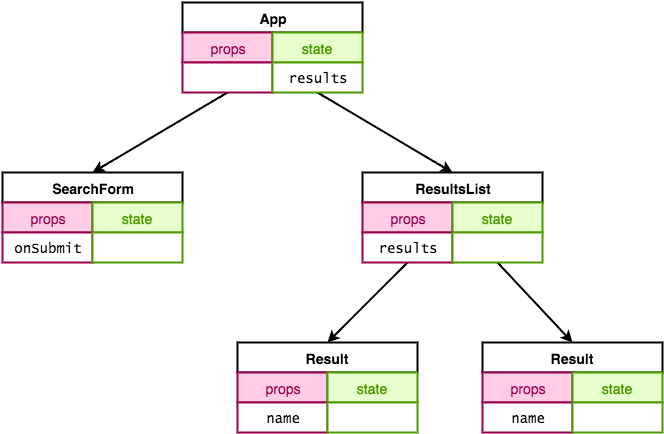

The diagram above was exported from draw.io. Its source (the exported page's mxGraphModel, read from the mxfile embedded in the PNG):
<mxGraphModel dx="1434" dy="810" grid="1" gridSize="10" guides="1" tooltips="1" connect="1" arrows="1" fold="1" page="1" pageScale="1" pageWidth="826" pageHeight="1169" background="#ffffff" math="0">
  <root>
    <mxCell id="0" />
    <mxCell id="1" parent="0" />
    <mxCell id="2a8bac646f7014e8-1" value="&lt;b style=&quot;line-height: 1.2&quot;&gt;App&lt;/b&gt;" style="whiteSpace=wrap;html=1;strokeColor=#000000;strokeWidth=2;fillColor=#FFFFFF;fontSize=14;align=center;" vertex="1" parent="1">
      <mxGeometry x="270" y="80" width="180" height="30" as="geometry" />
    </mxCell>
    <mxCell id="2a8bac646f7014e8-12" value="props" style="whiteSpace=wrap;html=1;strokeColor=#99004D;strokeWidth=2;fillColor=#FFCCE6;fontSize=14;align=center;fontColor=#99004D;" vertex="1" parent="1">
      <mxGeometry x="270" y="110" width="90" height="30" as="geometry" />
    </mxCell>
    <mxCell id="2a8bac646f7014e8-13" value="&lt;font color=&quot;#4d9900&quot;&gt;state&lt;/font&gt;" style="whiteSpace=wrap;html=1;strokeColor=#4D9900;strokeWidth=2;fillColor=#E6FFCC;fontSize=14;align=center;" vertex="1" parent="1">
      <mxGeometry x="360" y="110" width="90" height="30" as="geometry" />
    </mxCell>
    <mxCell id="2a8bac646f7014e8-26" style="edgeStyle=none;rounded=0;html=1;exitX=0.5;exitY=1;entryX=0.5;entryY=0;jettySize=auto;orthogonalLoop=1;strokeWidth=2;fontFamily=Lucida Console;fontSize=14;fontColor=#99004D;" edge="1" parent="1" source="2a8bac646f7014e8-14" target="2a8bac646f7014e8-16">
      <mxGeometry relative="1" as="geometry" />
    </mxCell>
    <mxCell id="2a8bac646f7014e8-14" value="" style="whiteSpace=wrap;html=1;strokeColor=#99004D;strokeWidth=2;fillColor=#FFFFFF;fontSize=14;align=center;fontFamily=Lucida Console;" vertex="1" parent="1">
      <mxGeometry x="270" y="140" width="90" height="30" as="geometry" />
    </mxCell>
    <mxCell id="2a8bac646f7014e8-44" style="edgeStyle=none;rounded=0;html=1;exitX=0.5;exitY=1;entryX=0.5;entryY=0;jettySize=auto;orthogonalLoop=1;strokeWidth=2;fontFamily=Lucida Console;fontSize=14;fontColor=#99004D;" edge="1" parent="1" source="2a8bac646f7014e8-15" target="2a8bac646f7014e8-27">
      <mxGeometry relative="1" as="geometry" />
    </mxCell>
    <mxCell id="2a8bac646f7014e8-15" value="results" style="whiteSpace=wrap;html=1;strokeColor=#4D9900;strokeWidth=2;fillColor=#FFFFFF;fontSize=14;align=center;fontFamily=Lucida Console;" vertex="1" parent="1">
      <mxGeometry x="360" y="140" width="90" height="30" as="geometry" />
    </mxCell>
    <mxCell id="2a8bac646f7014e8-16" value="&lt;b style=&quot;line-height: 1.2&quot;&gt;SearchForm&lt;/b&gt;" style="whiteSpace=wrap;html=1;strokeColor=#000000;strokeWidth=2;fillColor=#FFFFFF;fontSize=14;align=center;" vertex="1" parent="1">
      <mxGeometry x="90" y="250" width="180" height="30" as="geometry" />
    </mxCell>
    <mxCell id="2a8bac646f7014e8-17" value="props" style="whiteSpace=wrap;html=1;strokeColor=#99004D;strokeWidth=2;fillColor=#FFCCE6;fontSize=14;align=center;fontColor=#99004D;" vertex="1" parent="1">
      <mxGeometry x="90" y="280" width="90" height="30" as="geometry" />
    </mxCell>
    <mxCell id="2a8bac646f7014e8-18" value="&lt;font color=&quot;#4d9900&quot;&gt;state&lt;/font&gt;" style="whiteSpace=wrap;html=1;strokeColor=#4D9900;strokeWidth=2;fillColor=#E6FFCC;fontSize=14;align=center;" vertex="1" parent="1">
      <mxGeometry x="180" y="280" width="90" height="30" as="geometry" />
    </mxCell>
    <mxCell id="2a8bac646f7014e8-19" value="onSubmit" style="whiteSpace=wrap;html=1;strokeColor=#99004D;strokeWidth=2;fillColor=#FFFFFF;fontSize=14;align=center;fontFamily=Lucida Console;" vertex="1" parent="1">
      <mxGeometry x="90" y="310" width="90" height="30" as="geometry" />
    </mxCell>
    <mxCell id="2a8bac646f7014e8-20" value="" style="whiteSpace=wrap;html=1;strokeColor=#4D9900;strokeWidth=2;fillColor=#FFFFFF;fontSize=14;align=center;fontFamily=Lucida Console;" vertex="1" parent="1">
      <mxGeometry x="180" y="310" width="90" height="30" as="geometry" />
    </mxCell>
    <mxCell id="2a8bac646f7014e8-27" value="&lt;b style=&quot;line-height: 1.2&quot;&gt;ResultsList&lt;/b&gt;" style="whiteSpace=wrap;html=1;strokeColor=#000000;strokeWidth=2;fillColor=#FFFFFF;fontSize=14;align=center;" vertex="1" parent="1">
      <mxGeometry x="450" y="250" width="180" height="30" as="geometry" />
    </mxCell>
    <mxCell id="2a8bac646f7014e8-28" value="props" style="whiteSpace=wrap;html=1;strokeColor=#99004D;strokeWidth=2;fillColor=#FFCCE6;fontSize=14;align=center;fontColor=#99004D;" vertex="1" parent="1">
      <mxGeometry x="450" y="280" width="90" height="30" as="geometry" />
    </mxCell>
    <mxCell id="2a8bac646f7014e8-29" value="&lt;font color=&quot;#4d9900&quot;&gt;state&lt;/font&gt;" style="whiteSpace=wrap;html=1;strokeColor=#4D9900;strokeWidth=2;fillColor=#E6FFCC;fontSize=14;align=center;" vertex="1" parent="1">
      <mxGeometry x="540" y="280" width="90" height="30" as="geometry" />
    </mxCell>
    <mxCell id="2a8bac646f7014e8-42" style="edgeStyle=none;rounded=0;html=1;exitX=0.5;exitY=1;entryX=0.5;entryY=0;jettySize=auto;orthogonalLoop=1;strokeWidth=2;fontFamily=Lucida Console;fontSize=14;fontColor=#99004D;" edge="1" parent="1" source="2a8bac646f7014e8-30" target="2a8bac646f7014e8-32">
      <mxGeometry relative="1" as="geometry" />
    </mxCell>
    <mxCell id="2a8bac646f7014e8-30" value="results" style="whiteSpace=wrap;html=1;strokeColor=#99004D;strokeWidth=2;fillColor=#FFFFFF;fontSize=14;align=center;fontFamily=Lucida Console;" vertex="1" parent="1">
      <mxGeometry x="450" y="310" width="90" height="30" as="geometry" />
    </mxCell>
    <mxCell id="2a8bac646f7014e8-43" style="edgeStyle=none;rounded=0;html=1;exitX=0.5;exitY=1;entryX=0.5;entryY=0;jettySize=auto;orthogonalLoop=1;strokeWidth=2;fontFamily=Lucida Console;fontSize=14;fontColor=#99004D;" edge="1" parent="1" source="2a8bac646f7014e8-31" target="2a8bac646f7014e8-37">
      <mxGeometry relative="1" as="geometry" />
    </mxCell>
    <mxCell id="2a8bac646f7014e8-31" value="" style="whiteSpace=wrap;html=1;strokeColor=#4D9900;strokeWidth=2;fillColor=#FFFFFF;fontSize=14;align=center;fontFamily=Lucida Console;" vertex="1" parent="1">
      <mxGeometry x="540" y="310" width="90" height="30" as="geometry" />
    </mxCell>
    <mxCell id="2a8bac646f7014e8-32" value="&lt;b style=&quot;line-height: 1.2&quot;&gt;Result&lt;/b&gt;" style="whiteSpace=wrap;html=1;strokeColor=#000000;strokeWidth=2;fillColor=#FFFFFF;fontSize=14;align=center;" vertex="1" parent="1">
      <mxGeometry x="325" y="420" width="180" height="30" as="geometry" />
    </mxCell>
    <mxCell id="2a8bac646f7014e8-33" value="props" style="whiteSpace=wrap;html=1;strokeColor=#99004D;strokeWidth=2;fillColor=#FFCCE6;fontSize=14;align=center;fontColor=#99004D;" vertex="1" parent="1">
      <mxGeometry x="325" y="450" width="90" height="30" as="geometry" />
    </mxCell>
    <mxCell id="2a8bac646f7014e8-34" value="&lt;font color=&quot;#4d9900&quot;&gt;state&lt;/font&gt;" style="whiteSpace=wrap;html=1;strokeColor=#4D9900;strokeWidth=2;fillColor=#E6FFCC;fontSize=14;align=center;" vertex="1" parent="1">
      <mxGeometry x="415" y="450" width="90" height="30" as="geometry" />
    </mxCell>
    <mxCell id="2a8bac646f7014e8-35" value="name" style="whiteSpace=wrap;html=1;strokeColor=#99004D;strokeWidth=2;fillColor=#FFFFFF;fontSize=14;align=center;fontFamily=Lucida Console;" vertex="1" parent="1">
      <mxGeometry x="325" y="480" width="90" height="30" as="geometry" />
    </mxCell>
    <mxCell id="2a8bac646f7014e8-36" value="" style="whiteSpace=wrap;html=1;strokeColor=#4D9900;strokeWidth=2;fillColor=#FFFFFF;fontSize=14;align=center;fontFamily=Lucida Console;" vertex="1" parent="1">
      <mxGeometry x="415" y="480" width="90" height="30" as="geometry" />
    </mxCell>
    <mxCell id="2a8bac646f7014e8-37" value="&lt;b style=&quot;line-height: 1.2&quot;&gt;Result&lt;/b&gt;" style="whiteSpace=wrap;html=1;strokeColor=#000000;strokeWidth=2;fillColor=#FFFFFF;fontSize=14;align=center;" vertex="1" parent="1">
      <mxGeometry x="570" y="420" width="180" height="30" as="geometry" />
    </mxCell>
    <mxCell id="2a8bac646f7014e8-38" value="props" style="whiteSpace=wrap;html=1;strokeColor=#99004D;strokeWidth=2;fillColor=#FFCCE6;fontSize=14;align=center;fontColor=#99004D;" vertex="1" parent="1">
      <mxGeometry x="570" y="450" width="90" height="30" as="geometry" />
    </mxCell>
    <mxCell id="2a8bac646f7014e8-39" value="&lt;font color=&quot;#4d9900&quot;&gt;state&lt;/font&gt;" style="whiteSpace=wrap;html=1;strokeColor=#4D9900;strokeWidth=2;fillColor=#E6FFCC;fontSize=14;align=center;" vertex="1" parent="1">
      <mxGeometry x="660" y="450" width="90" height="30" as="geometry" />
    </mxCell>
    <mxCell id="2a8bac646f7014e8-40" value="name" style="whiteSpace=wrap;html=1;strokeColor=#99004D;strokeWidth=2;fillColor=#FFFFFF;fontSize=14;align=center;fontFamily=Lucida Console;" vertex="1" parent="1">
      <mxGeometry x="570" y="480" width="90" height="30" as="geometry" />
    </mxCell>
    <mxCell id="2a8bac646f7014e8-41" value="" style="whiteSpace=wrap;html=1;strokeColor=#4D9900;strokeWidth=2;fillColor=#FFFFFF;fontSize=14;align=center;fontFamily=Lucida Console;" vertex="1" parent="1">
      <mxGeometry x="660" y="480" width="90" height="30" as="geometry" />
    </mxCell>
  </root>
</mxGraphModel>